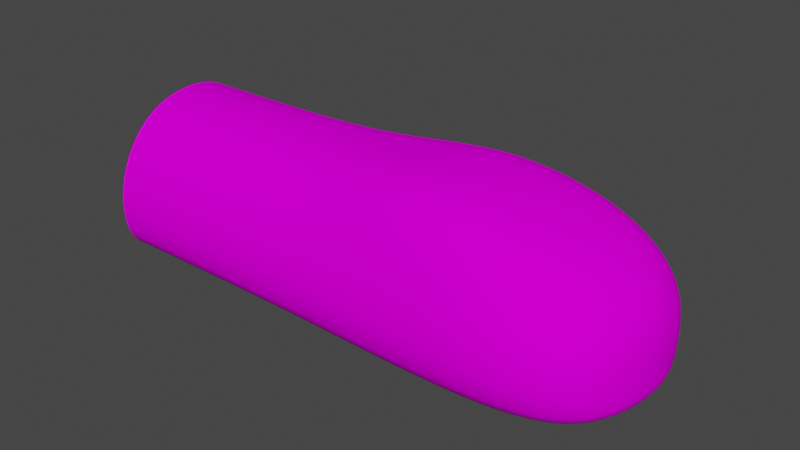 # Source: catPaw.blend  (saved by Blender 3.2.14; exported with 4.5.12 LTS)
import bpy
from mathutils import Matrix  # noqa: F401  (used for matrix-valued properties, if any)

bpy.ops.wm.read_factory_settings(use_empty=True)
scene = bpy.context.scene
scene.name = 'Scene'

# ---- collections
col_collection = bpy.data.collections.new('Collection'); scene.collection.children.link(col_collection)

# ---- images (referenced by path relative to the original .blend; pixels are not part of the script)
import os
ASSET_DIR = os.environ.get("B2B_ASSET_DIR", "")  # directory of the original .blend (textures are referenced by path, not embedded)
HERE = os.path.dirname(os.path.abspath(__file__))  # packed textures are extracted next to this script under _unpacked/

def load_image(name, relpath, width, height, colorspace="sRGB"):
    """Load a texture the original file referenced (path relative to the .blend, or extracted next to this script)."""
    p = next((c for c in (os.path.join(HERE, relpath), os.path.join(ASSET_DIR, relpath)) if relpath and os.path.exists(c)), "")
    if p:
        img = bpy.data.images.load(p, check_existing=True)
        img.name = name
    else:  # same state as the original file: an image datablock whose file is absent (Cycles renders it pink)
        img = bpy.data.images.new(name, width, height)
        img.source = "FILE"
        img.filepath = "//" + (relpath or name)
    img.colorspace_settings.name = colorspace
    return img
img_untitled = load_image('Untitled', 'catPaw.png', 1024, 1024, 'sRGB')

# ---- materials (node trees are filled in below, after node groups)
mat_material_001 = bpy.data.materials.new('Material.001')
mat_material_001.use_transparent_shadow = False

# ---- material node trees
mat_material_001.use_nodes = True; mat_material_001.node_tree.nodes.clear()
_N = mat_material_001.node_tree.nodes; _L = mat_material_001.node_tree.links
n0 = _N.new('ShaderNodeBsdfPrincipled'); n0.name = 'Principled BSDF'; n0.location = (10, 300)
n0.distribution = 'GGX'
n0.subsurface_method = 'RANDOM_WALK_SKIN'
n0.inputs[2].default_value = 1.0
n0.inputs[3].default_value = 1.45
n0.inputs[13].default_value = 0.0
n0.inputs[27].default_value = (0.0, 0.0, 0.0, 1.0)
n0.inputs[28].default_value = 1.0
n1 = _N.new('ShaderNodeOutputMaterial'); n1.name = 'Material Output'; n1.location = (300, 300)
n2 = _N.new('ShaderNodeTexImage'); n2.name = 'Image Texture'; n2.location = (-330, 231)
n2.image = img_untitled
_L.new(n0.outputs[0], n1.inputs[0])
_L.new(n2.outputs[0], n0.inputs[0])
n1.is_active_output = True

# ---- world
world_world = bpy.data.worlds.new('World'); scene.world = world_world
world_world.use_nodes = True; world_world.node_tree.nodes.clear()
_N = world_world.node_tree.nodes; _L = world_world.node_tree.links
n0 = _N.new('ShaderNodeOutputWorld'); n0.name = 'World Output'; n0.location = (300, 300)
n1 = _N.new('ShaderNodeBackground'); n1.name = 'Background'; n1.location = (10, 300)
n1.inputs[0].default_value = (0.05088, 0.05088, 0.05088, 1.0)
_L.new(n1.outputs[0], n0.inputs[0])
n0.is_active_output = True
world_world.color = (0.05088, 0.05088, 0.05088)
world_world.use_sun_shadow = False
world_world.sun_shadow_jitter_overblur = 0.0

# ---- meshes
me_cube_002 = bpy.data.meshes.new('Cube.002')
me_cube_002.from_pydata([(-1.0, 0.3595, 0.02212), (-1.0, 0.256, 0.7935), (1.734, 0.388, 0.02212), (1.496, 0.3428, 0.7684), (-1.0, 0.0, 0.0), (-1.0, 0.0, 0.8672), (1.859, 0.0, 0.0), (1.621, 0.0, 0.7684), (-0.5189, 0.3595, 0.02212), (-0.5189, 0.256, 0.7935), (-0.5189, 0.0, 0.8672), (-0.5189, 0.0, 0.0), (-1.0, 0.4612, 0.5), (1.734, 0.5252, 0.5), (1.859, 0.0, 0.5), (-0.5189, 0.4612, 0.5), (0.2812, 0.2236, 0.845), (0.2812, 0.0, 0.845), (0.2812, 0.3632, 0.02212), (0.3012, 0.0, 0.0), (0.2812, 0.4755, 0.5), (-1.0, 0.4736, 0.1845), (1.734, 0.5252, 0.1845), (1.859, 0.0, 0.2337), (-0.5189, 0.4736, 0.1845), (0.2812, 0.488, 0.1845), (0.8599, 0.3978, 0.9466), (0.8867, 0.0, 0.9466), (0.982, 0.5907, 0.5), (0.982, 0.4595, 0.02212), (1.077, 0.0, 0.0), (0.982, 0.5967, 0.1845), (-1.0, -0.4246, 0.02212), (-1.0, -0.3211, 0.7935), (1.668, -0.4068, 0.02212), (1.43, -0.3616, 0.7684), (-0.5189, -0.4246, 0.02212), (-0.5189, -0.3211, 0.7935), (-1.0, -0.5263, 0.5), (1.668, -0.544, 0.5), (-0.5189, -0.5263, 0.5), (0.2812, -0.2887, 0.845), (0.2812, -0.4284, 0.02212), (0.2812, -0.5406, 0.5), (-1.0, -0.5388, 0.1845), (1.668, -0.544, 0.1845), (-0.5189, -0.5388, 0.1845), (0.2812, -0.5531, 0.1845), (0.8599, -0.3972, 0.9466), (0.982, -0.59, 0.5), (0.982, -0.4589, 0.02212), (0.982, -0.5961, 0.1845)], [], [(28, 26, 3, 13), (9, 1, 5, 10), (29, 2, 6, 30), (13, 3, 7, 14), (0, 8, 11, 4), (16, 9, 10, 17), (12, 1, 9, 15), (21, 12, 15, 24), (22, 13, 14, 23), (31, 28, 13, 22), (24, 15, 20, 25), (26, 16, 17, 27), (8, 18, 19, 11), (15, 9, 16, 20), (8, 24, 25, 18), (29, 31, 22, 2), (2, 22, 23, 6), (0, 21, 24, 8), (18, 25, 31, 29), (3, 26, 27, 7), (25, 20, 28, 31), (18, 29, 30, 19), (20, 16, 26, 28), (49, 39, 35, 48), (37, 10, 5, 33), (50, 30, 6, 34), (39, 14, 7, 35), (32, 4, 11, 36), (41, 17, 10, 37), (38, 40, 37, 33), (44, 46, 40, 38), (45, 23, 14, 39), (51, 45, 39, 49), (46, 47, 43, 40), (48, 27, 17, 41), (36, 11, 19, 42), (40, 43, 41, 37), (36, 42, 47, 46), (50, 34, 45, 51), (34, 6, 23, 45), (32, 36, 46, 44), (42, 50, 51, 47), (35, 7, 27, 48), (47, 51, 49, 43), (42, 19, 30, 50), (43, 49, 48, 41)])
me_cube_002.polygons.foreach_set('use_smooth', [True] * 46)
_uv = me_cube_002.uv_layers.new(name='UVMap')
_uv.uv.foreach_set('vector', [0.5115, 0.6741, 0.4759, 0.611, 0.5539, 0.6017, 0.5884, 0.6231, 0.1501, 0.6074, 8.554e-05, 0.6017, 0.006709, 0.5156, 0.1544, 0.5301, 0.5603, 0.7564, 0.6435, 0.6561, 0.7319, 0.585, 0.6723, 0.8314, 0.5884, 0.6231, 0.5539, 0.6017, 0.5687, 0.5648, 0.61, 0.5701, 0.01064, 0.8842, 0.1622, 0.872, 0.1749, 0.9858, 0.02057, 0.9999, 0.3637, 0.5997, 0.1501, 0.6074, 0.1544, 0.5301, 0.3661, 0.5497, 0.0004452, 0.719, 8.554e-05, 0.6017, 0.1501, 0.6074, 0.1511, 0.7153, 0.005903, 0.821, 0.0004452, 0.719, 0.1511, 0.7153, 0.1564, 0.8114, 0.6136, 0.6474, 0.5884, 0.6231, 0.61, 0.5701, 0.659, 0.5748, 0.5365, 0.7199, 0.5115, 0.6741, 0.5884, 0.6231, 0.6136, 0.6474, 0.1564, 0.8114, 0.1511, 0.7153, 0.3707, 0.7051, 0.387, 0.7842, 0.4759, 0.611, 0.3637, 0.5997, 0.3661, 0.5497, 0.4779, 0.5573, 0.1622, 0.872, 0.4006, 0.8391, 0.4378, 0.9459, 0.1749, 0.9858, 0.1511, 0.7153, 0.1501, 0.6074, 0.3637, 0.5997, 0.3707, 0.7051, 0.1622, 0.872, 0.1564, 0.8114, 0.387, 0.7842, 0.4006, 0.8391, 0.5603, 0.7564, 0.5365, 0.7199, 0.6136, 0.6474, 0.6435, 0.6561, 0.6435, 0.6561, 0.6136, 0.6474, 0.659, 0.5748, 0.7319, 0.585, 0.01064, 0.8842, 0.005903, 0.821, 0.1564, 0.8114, 0.1622, 0.872, 0.4006, 0.8391, 0.387, 0.7842, 0.5365, 0.7199, 0.5603, 0.7564, 0.5539, 0.6017, 0.4759, 0.611, 0.4779, 0.5573, 0.5687, 0.5648, 0.387, 0.7842, 0.3707, 0.7051, 0.5115, 0.6741, 0.5365, 0.7199, 0.4006, 0.8391, 0.5603, 0.7564, 0.6723, 0.8314, 0.4378, 0.9459, 0.3707, 0.7051, 0.3637, 0.5997, 0.4759, 0.611, 0.5115, 0.6741, 0.533, 0.4461, 0.5952, 0.509, 0.5552, 0.5221, 0.4845, 0.503, 0.1687, 0.4343, 0.1544, 0.5301, 0.006709, 0.5156, 0.01985, 0.4082, 0.6016, 0.3728, 0.7319, 0.327, 0.7319, 0.585, 0.6585, 0.4853, 0.5952, 0.509, 0.61, 0.5701, 0.5687, 0.5648, 0.5552, 0.5221, 0.09184, 0.1325, 0.1347, 8.554e-05, 0.2839, 0.04968, 0.2378, 0.1785, 0.3749, 0.4856, 0.3661, 0.5497, 0.1544, 0.5301, 0.1687, 0.4343, 0.04536, 0.2928, 0.1924, 0.3291, 0.1687, 0.4343, 0.01985, 0.4082, 0.07312, 0.1936, 0.2185, 0.2364, 0.1924, 0.3291, 0.04536, 0.2928, 0.6264, 0.4886, 0.659, 0.5748, 0.61, 0.5701, 0.5952, 0.509, 0.5684, 0.4045, 0.6264, 0.4886, 0.5952, 0.509, 0.533, 0.4461, 0.2185, 0.2364, 0.4345, 0.3134, 0.4022, 0.3858, 0.1924, 0.3291, 0.4845, 0.503, 0.4779, 0.5573, 0.3661, 0.5497, 0.3749, 0.4856, 0.2378, 0.1785, 0.2839, 0.04968, 0.5337, 0.1527, 0.4598, 0.2641, 0.1924, 0.3291, 0.4022, 0.3858, 0.3749, 0.4856, 0.1687, 0.4343, 0.2378, 0.1785, 0.4598, 0.2641, 0.4345, 0.3134, 0.2185, 0.2364, 0.6016, 0.3728, 0.6585, 0.4853, 0.6264, 0.4886, 0.5684, 0.4045, 0.6585, 0.4853, 0.7319, 0.585, 0.659, 0.5748, 0.6264, 0.4886, 0.09184, 0.1325, 0.2378, 0.1785, 0.2185, 0.2364, 0.07312, 0.1936, 0.4598, 0.2641, 0.6016, 0.3728, 0.5684, 0.4045, 0.4345, 0.3134, 0.5552, 0.5221, 0.5687, 0.5648, 0.4779, 0.5573, 0.4845, 0.503, 0.4345, 0.3134, 0.5684, 0.4045, 0.533, 0.4461, 0.4022, 0.3858, 0.4598, 0.2641, 0.5337, 0.1527, 0.7319, 0.327, 0.6016, 0.3728, 0.4022, 0.3858, 0.533, 0.4461, 0.4845, 0.503, 0.3749, 0.4856])
me_cube_002.materials.append(mat_material_001)
me_cube_002.update()

# ---- objects
ob_cube = bpy.data.objects.new('Cube', me_cube_002)

# ---- transforms, parenting, visibility, modifiers, constraints
ob_cube.location = (0.0, 0.0, 0.0)
_m = ob_cube.modifiers.new('Subdivision', 'SUBSURF')
_m.levels = 3
_m.render_levels = 3

# ---- collection membership
col_collection.objects.link(ob_cube)

# ---- scene / render settings (as saved in the file)
scene.frame_start = 1; scene.frame_end = 250; scene.frame_set(0)
scene.render.engine = 'BLENDER_EEVEE_NEXT'
scene.cycles.sampling_pattern = 'TABULATED_SOBOL'
scene.cycles.use_light_tree = False
scene.view_settings.view_transform = 'Filmic'
bpy.context.view_layer.update()

# ---- added for rendering (the .blend has no active camera and no usable light): camera, sun
cam_auto = bpy.data.cameras.new('AutoCamera')
cam_auto.lens = 50.0
cam_auto.sensor_width = 36.0
cam_auto.clip_end = 1000.0
ob_auto_camera = bpy.data.objects.new('AutoCamera', cam_auto)
scene.collection.objects.link(ob_auto_camera)
ob_auto_camera.location = (3.42632, -3.59597, 2.8708)
ob_auto_camera.rotation_euler = (1.09748, -7.21219e-08, 0.694738)
scene.camera = ob_auto_camera
light_auto_sun = bpy.data.lights.new('AutoSun', 'SUN')
light_auto_sun.energy = 3.0
light_auto_sun.angle = 0.0523599
ob_auto_sun = bpy.data.objects.new('AutoSun', light_auto_sun)
scene.collection.objects.link(ob_auto_sun)
ob_auto_sun.rotation_euler = (0.872665, 0.174533, 0.523599)
bpy.context.view_layer.update()
